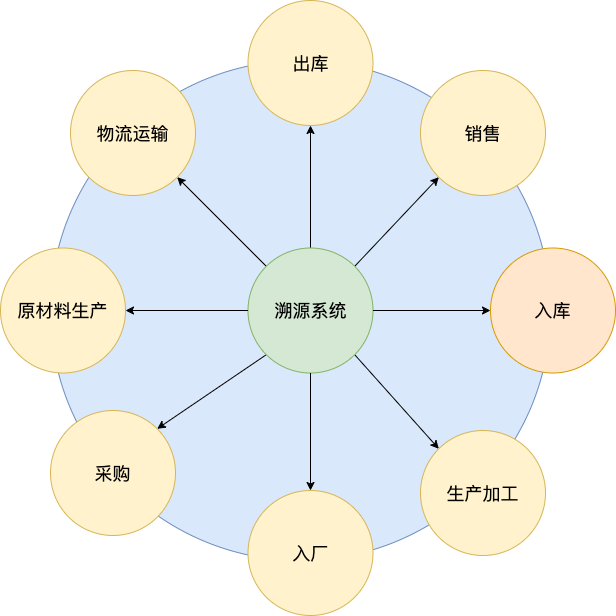

The diagram above was exported from draw.io. Its source (the exported page's mxGraphModel, read from the mxfile embedded in the PNG):
<mxGraphModel dx="954" dy="1758" grid="1" gridSize="10" guides="1" tooltips="1" connect="1" arrows="1" fold="1" page="1" pageScale="1" pageWidth="827" pageHeight="1169" math="0" shadow="0">
  <root>
    <mxCell id="0" />
    <mxCell id="1" parent="0" />
    <mxCell id="6SKOj1uugoz7WXq5AyFi-6" value="" style="ellipse;whiteSpace=wrap;html=1;aspect=fixed;container=1;strokeWidth=1;fillColor=#dae8fc;strokeColor=#6c8ebf;" vertex="1" parent="1">
      <mxGeometry x="140" width="500" height="500" as="geometry" />
    </mxCell>
    <mxCell id="6SKOj1uugoz7WXq5AyFi-22" style="rounded=0;orthogonalLoop=1;jettySize=auto;html=1;exitX=1;exitY=1;exitDx=0;exitDy=0;entryX=0;entryY=0;entryDx=0;entryDy=0;" edge="1" parent="6SKOj1uugoz7WXq5AyFi-6" source="6SKOj1uugoz7WXq5AyFi-1" target="6SKOj1uugoz7WXq5AyFi-8">
      <mxGeometry relative="1" as="geometry" />
    </mxCell>
    <mxCell id="6SKOj1uugoz7WXq5AyFi-24" style="rounded=0;orthogonalLoop=1;jettySize=auto;html=1;exitX=1;exitY=0;exitDx=0;exitDy=0;entryX=0;entryY=1;entryDx=0;entryDy=0;" edge="1" parent="6SKOj1uugoz7WXq5AyFi-6" source="6SKOj1uugoz7WXq5AyFi-1" target="6SKOj1uugoz7WXq5AyFi-10">
      <mxGeometry relative="1" as="geometry" />
    </mxCell>
    <mxCell id="6SKOj1uugoz7WXq5AyFi-25" style="edgeStyle=orthogonalEdgeStyle;rounded=0;orthogonalLoop=1;jettySize=auto;html=1;exitX=0.5;exitY=0;exitDx=0;exitDy=0;entryX=0.5;entryY=1;entryDx=0;entryDy=0;" edge="1" parent="6SKOj1uugoz7WXq5AyFi-6" source="6SKOj1uugoz7WXq5AyFi-1" target="6SKOj1uugoz7WXq5AyFi-11">
      <mxGeometry relative="1" as="geometry" />
    </mxCell>
    <mxCell id="6SKOj1uugoz7WXq5AyFi-26" style="rounded=0;orthogonalLoop=1;jettySize=auto;html=1;exitX=0;exitY=0;exitDx=0;exitDy=0;entryX=1;entryY=1;entryDx=0;entryDy=0;" edge="1" parent="6SKOj1uugoz7WXq5AyFi-6" source="6SKOj1uugoz7WXq5AyFi-1" target="6SKOj1uugoz7WXq5AyFi-12">
      <mxGeometry relative="1" as="geometry" />
    </mxCell>
    <mxCell id="6SKOj1uugoz7WXq5AyFi-28" style="rounded=0;orthogonalLoop=1;jettySize=auto;html=1;exitX=0;exitY=1;exitDx=0;exitDy=0;entryX=1;entryY=0;entryDx=0;entryDy=0;" edge="1" parent="6SKOj1uugoz7WXq5AyFi-6" source="6SKOj1uugoz7WXq5AyFi-1" target="6SKOj1uugoz7WXq5AyFi-20">
      <mxGeometry relative="1" as="geometry" />
    </mxCell>
    <mxCell id="6SKOj1uugoz7WXq5AyFi-1" value="&lt;font style=&quot;font-size: 18px;&quot;&gt;溯源系统&lt;/font&gt;" style="ellipse;whiteSpace=wrap;html=1;aspect=fixed;container=1;fillColor=#d5e8d4;strokeColor=#82b366;" vertex="1" parent="6SKOj1uugoz7WXq5AyFi-6">
      <mxGeometry x="197.5" y="187.5" width="125" height="125" as="geometry" />
    </mxCell>
    <mxCell id="6SKOj1uugoz7WXq5AyFi-8" value="&lt;font style=&quot;font-size: 18px;&quot;&gt;生产加工&lt;/font&gt;" style="ellipse;whiteSpace=wrap;html=1;aspect=fixed;container=1;fillColor=#fff2cc;strokeColor=#d6b656;" vertex="1" parent="6SKOj1uugoz7WXq5AyFi-6">
      <mxGeometry x="370" y="370" width="125" height="125" as="geometry" />
    </mxCell>
    <mxCell id="6SKOj1uugoz7WXq5AyFi-10" value="&lt;font style=&quot;font-size: 18px;&quot;&gt;销售&lt;/font&gt;" style="ellipse;whiteSpace=wrap;html=1;aspect=fixed;container=1;fillColor=#fff2cc;strokeColor=#d6b656;" vertex="1" parent="6SKOj1uugoz7WXq5AyFi-6">
      <mxGeometry x="370" y="10" width="125" height="125" as="geometry" />
    </mxCell>
    <mxCell id="6SKOj1uugoz7WXq5AyFi-11" value="&lt;font style=&quot;font-size: 18px;&quot;&gt;出库&lt;/font&gt;" style="ellipse;whiteSpace=wrap;html=1;aspect=fixed;container=1;fillColor=#fff2cc;strokeColor=#d6b656;" vertex="1" parent="6SKOj1uugoz7WXq5AyFi-6">
      <mxGeometry x="197.5" y="-60" width="125" height="125" as="geometry" />
    </mxCell>
    <mxCell id="6SKOj1uugoz7WXq5AyFi-12" value="&lt;font style=&quot;font-size: 18px;&quot;&gt;物流运输&lt;/font&gt;" style="ellipse;whiteSpace=wrap;html=1;aspect=fixed;container=1;fillColor=#fff2cc;strokeColor=#d6b656;" vertex="1" parent="6SKOj1uugoz7WXq5AyFi-6">
      <mxGeometry x="20" y="10" width="125" height="125" as="geometry" />
    </mxCell>
    <mxCell id="6SKOj1uugoz7WXq5AyFi-20" value="&lt;span style=&quot;font-size: 18px;&quot;&gt;采购&lt;/span&gt;" style="ellipse;whiteSpace=wrap;html=1;aspect=fixed;container=1;fillColor=#fff2cc;strokeColor=#d6b656;" vertex="1" parent="6SKOj1uugoz7WXq5AyFi-6">
      <mxGeometry y="350" width="125" height="125" as="geometry" />
    </mxCell>
    <mxCell id="6SKOj1uugoz7WXq5AyFi-19" value="&lt;font style=&quot;font-size: 18px;&quot;&gt;原材料生产&lt;/font&gt;" style="ellipse;whiteSpace=wrap;html=1;aspect=fixed;container=1;fillColor=#fff2cc;strokeColor=#d6b656;" vertex="1" parent="6SKOj1uugoz7WXq5AyFi-6">
      <mxGeometry x="-50" y="187.5" width="125" height="125" as="geometry" />
    </mxCell>
    <mxCell id="6SKOj1uugoz7WXq5AyFi-27" style="edgeStyle=orthogonalEdgeStyle;rounded=0;orthogonalLoop=1;jettySize=auto;html=1;exitX=0;exitY=0.5;exitDx=0;exitDy=0;entryX=1;entryY=0.5;entryDx=0;entryDy=0;" edge="1" parent="6SKOj1uugoz7WXq5AyFi-6" source="6SKOj1uugoz7WXq5AyFi-1" target="6SKOj1uugoz7WXq5AyFi-19">
      <mxGeometry relative="1" as="geometry" />
    </mxCell>
    <mxCell id="6SKOj1uugoz7WXq5AyFi-7" value="&lt;font style=&quot;font-size: 18px;&quot;&gt;入厂&lt;/font&gt;" style="ellipse;whiteSpace=wrap;html=1;aspect=fixed;container=1;fillColor=#fff2cc;strokeColor=#d6b656;" vertex="1" parent="1">
      <mxGeometry x="337.5" y="430" width="125" height="125" as="geometry" />
    </mxCell>
    <mxCell id="6SKOj1uugoz7WXq5AyFi-9" value="&lt;font style=&quot;font-size: 18px;&quot;&gt;入库&lt;/font&gt;" style="ellipse;whiteSpace=wrap;html=1;aspect=fixed;container=1;fillColor=#ffe6cc;strokeColor=#d79b00;" vertex="1" parent="1">
      <mxGeometry x="580" y="187.5" width="125" height="125" as="geometry" />
    </mxCell>
    <mxCell id="6SKOj1uugoz7WXq5AyFi-21" style="edgeStyle=orthogonalEdgeStyle;rounded=0;orthogonalLoop=1;jettySize=auto;html=1;exitX=0.5;exitY=1;exitDx=0;exitDy=0;entryX=0.5;entryY=0;entryDx=0;entryDy=0;" edge="1" parent="1" source="6SKOj1uugoz7WXq5AyFi-1" target="6SKOj1uugoz7WXq5AyFi-7">
      <mxGeometry relative="1" as="geometry" />
    </mxCell>
    <mxCell id="6SKOj1uugoz7WXq5AyFi-23" style="edgeStyle=orthogonalEdgeStyle;rounded=0;orthogonalLoop=1;jettySize=auto;html=1;exitX=1;exitY=0.5;exitDx=0;exitDy=0;entryX=0;entryY=0.5;entryDx=0;entryDy=0;" edge="1" parent="1" source="6SKOj1uugoz7WXq5AyFi-1" target="6SKOj1uugoz7WXq5AyFi-9">
      <mxGeometry relative="1" as="geometry" />
    </mxCell>
  </root>
</mxGraphModel>